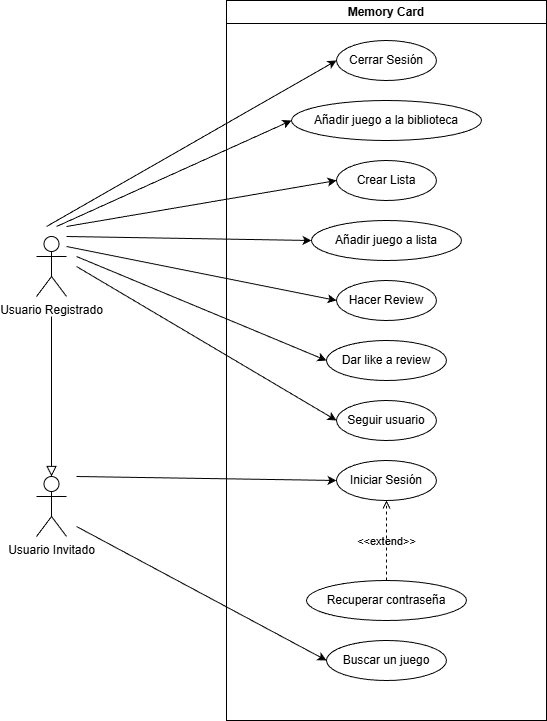

The diagram above was exported from draw.io. Its source (the exported page's mxGraphModel, read from the mxfile embedded in the PNG):
<mxGraphModel dx="658" dy="536" grid="1" gridSize="10" guides="1" tooltips="1" connect="1" arrows="1" fold="1" page="1" pageScale="1" pageWidth="1169" pageHeight="827" math="0" shadow="0">
  <root>
    <mxCell id="0" />
    <mxCell id="1" parent="0" />
    <mxCell id="2" value="Usuario Registrado" style="shape=umlActor;verticalLabelPosition=bottom;verticalAlign=top;html=1;outlineConnect=0;" parent="1" vertex="1">
      <mxGeometry x="170" y="290" width="30" height="60" as="geometry" />
    </mxCell>
    <mxCell id="6" value="Usuario Invitado" style="shape=umlActor;verticalLabelPosition=bottom;verticalAlign=top;html=1;outlineConnect=0;" parent="1" vertex="1">
      <mxGeometry x="170" y="530" width="30" height="60" as="geometry" />
    </mxCell>
    <mxCell id="11" value="Memory Card" style="swimlane;whiteSpace=wrap;html=1;" parent="1" vertex="1">
      <mxGeometry x="360" y="54" width="320" height="720" as="geometry" />
    </mxCell>
    <mxCell id="14" value="Cerrar Sesión" style="ellipse;whiteSpace=wrap;html=1;align=center;" parent="11" vertex="1">
      <mxGeometry x="110" y="40" width="100" height="40" as="geometry" />
    </mxCell>
    <mxCell id="15" value="Añadir juego a la biblioteca" style="ellipse;whiteSpace=wrap;html=1;align=center;" parent="11" vertex="1">
      <mxGeometry x="65" y="100" width="190" height="40" as="geometry" />
    </mxCell>
    <mxCell id="16" value="Crear Lista" style="ellipse;whiteSpace=wrap;html=1;align=center;" parent="11" vertex="1">
      <mxGeometry x="110" y="160" width="100" height="40" as="geometry" />
    </mxCell>
    <mxCell id="18" value="Añadir juego a lista" style="ellipse;whiteSpace=wrap;html=1;align=center;" parent="11" vertex="1">
      <mxGeometry x="85" y="220" width="150" height="40" as="geometry" />
    </mxCell>
    <mxCell id="19" value="Hacer Review" style="ellipse;whiteSpace=wrap;html=1;align=center;" parent="11" vertex="1">
      <mxGeometry x="110" y="280" width="100" height="40" as="geometry" />
    </mxCell>
    <mxCell id="20" value="Dar like a review" style="ellipse;whiteSpace=wrap;html=1;align=center;" parent="11" vertex="1">
      <mxGeometry x="100" y="340" width="120" height="40" as="geometry" />
    </mxCell>
    <mxCell id="21" value="Seguir usuario" style="ellipse;whiteSpace=wrap;html=1;align=center;" parent="11" vertex="1">
      <mxGeometry x="110" y="400" width="100" height="40" as="geometry" />
    </mxCell>
    <mxCell id="25" value="Iniciar Sesión" style="ellipse;whiteSpace=wrap;html=1;align=center;" parent="11" vertex="1">
      <mxGeometry x="110" y="460" width="100" height="40" as="geometry" />
    </mxCell>
    <mxCell id="27" value="Recuperar contraseña" style="ellipse;whiteSpace=wrap;html=1;align=center;" parent="11" vertex="1">
      <mxGeometry x="80" y="580" width="160" height="40" as="geometry" />
    </mxCell>
    <mxCell id="28" value="Buscar un juego" style="ellipse;whiteSpace=wrap;html=1;align=center;" parent="11" vertex="1">
      <mxGeometry x="100" y="640" width="120" height="40" as="geometry" />
    </mxCell>
    <mxCell id="29" value="&amp;lt;&amp;lt;extend&amp;gt;&amp;gt;" style="html=1;verticalAlign=bottom;labelBackgroundColor=none;endArrow=open;endFill=0;dashed=1;exitX=0.5;exitY=0;exitDx=0;exitDy=0;entryX=0.5;entryY=1;entryDx=0;entryDy=0;" parent="11" source="27" target="25" edge="1">
      <mxGeometry x="-0.25" width="160" relative="1" as="geometry">
        <mxPoint x="30" y="350" as="sourcePoint" />
        <mxPoint x="190" y="350" as="targetPoint" />
        <mxPoint as="offset" />
      </mxGeometry>
    </mxCell>
    <mxCell id="23" value="" style="endArrow=block;html=1;rounded=0;align=center;verticalAlign=bottom;endFill=0;labelBackgroundColor=none;endSize=8;entryX=0.5;entryY=0;entryDx=0;entryDy=0;entryPerimeter=0;" parent="1" target="6" edge="1">
      <mxGeometry relative="1" as="geometry">
        <mxPoint x="185" y="370" as="sourcePoint" />
        <mxPoint x="190" y="520" as="targetPoint" />
      </mxGeometry>
    </mxCell>
    <mxCell id="30" value="" style="endArrow=classic;html=1;entryX=0;entryY=0.5;entryDx=0;entryDy=0;" parent="1" target="14" edge="1">
      <mxGeometry width="50" height="50" relative="1" as="geometry">
        <mxPoint x="180" y="280" as="sourcePoint" />
        <mxPoint x="500" y="400" as="targetPoint" />
      </mxGeometry>
    </mxCell>
    <mxCell id="31" value="" style="endArrow=classic;html=1;entryX=0;entryY=0.5;entryDx=0;entryDy=0;" parent="1" target="15" edge="1">
      <mxGeometry width="50" height="50" relative="1" as="geometry">
        <mxPoint x="190" y="280" as="sourcePoint" />
        <mxPoint x="500" y="400" as="targetPoint" />
      </mxGeometry>
    </mxCell>
    <mxCell id="32" value="" style="endArrow=classic;html=1;entryX=0;entryY=0.5;entryDx=0;entryDy=0;" parent="1" target="16" edge="1">
      <mxGeometry width="50" height="50" relative="1" as="geometry">
        <mxPoint x="200" y="280" as="sourcePoint" />
        <mxPoint x="500" y="400" as="targetPoint" />
      </mxGeometry>
    </mxCell>
    <mxCell id="33" value="" style="endArrow=classic;html=1;entryX=0;entryY=0.5;entryDx=0;entryDy=0;" parent="1" target="18" edge="1">
      <mxGeometry width="50" height="50" relative="1" as="geometry">
        <mxPoint x="200" y="290" as="sourcePoint" />
        <mxPoint x="500" y="400" as="targetPoint" />
      </mxGeometry>
    </mxCell>
    <mxCell id="34" value="" style="endArrow=classic;html=1;entryX=0;entryY=0.5;entryDx=0;entryDy=0;" parent="1" target="19" edge="1">
      <mxGeometry width="50" height="50" relative="1" as="geometry">
        <mxPoint x="200" y="300" as="sourcePoint" />
        <mxPoint x="500" y="400" as="targetPoint" />
      </mxGeometry>
    </mxCell>
    <mxCell id="35" value="" style="endArrow=classic;html=1;entryX=0;entryY=0.5;entryDx=0;entryDy=0;" parent="1" target="20" edge="1">
      <mxGeometry width="50" height="50" relative="1" as="geometry">
        <mxPoint x="210" y="310" as="sourcePoint" />
        <mxPoint x="500" y="400" as="targetPoint" />
      </mxGeometry>
    </mxCell>
    <mxCell id="36" value="" style="endArrow=classic;html=1;entryX=0;entryY=0.5;entryDx=0;entryDy=0;" parent="1" target="21" edge="1">
      <mxGeometry width="50" height="50" relative="1" as="geometry">
        <mxPoint x="210" y="320" as="sourcePoint" />
        <mxPoint x="500" y="400" as="targetPoint" />
      </mxGeometry>
    </mxCell>
    <mxCell id="37" value="" style="endArrow=classic;html=1;entryX=0;entryY=0.5;entryDx=0;entryDy=0;" parent="1" target="25" edge="1">
      <mxGeometry width="50" height="50" relative="1" as="geometry">
        <mxPoint x="210" y="530" as="sourcePoint" />
        <mxPoint x="500" y="400" as="targetPoint" />
      </mxGeometry>
    </mxCell>
    <mxCell id="38" value="" style="endArrow=classic;html=1;entryX=0;entryY=0.5;entryDx=0;entryDy=0;" parent="1" target="28" edge="1">
      <mxGeometry width="50" height="50" relative="1" as="geometry">
        <mxPoint x="210" y="580" as="sourcePoint" />
        <mxPoint x="500" y="400" as="targetPoint" />
      </mxGeometry>
    </mxCell>
  </root>
</mxGraphModel>